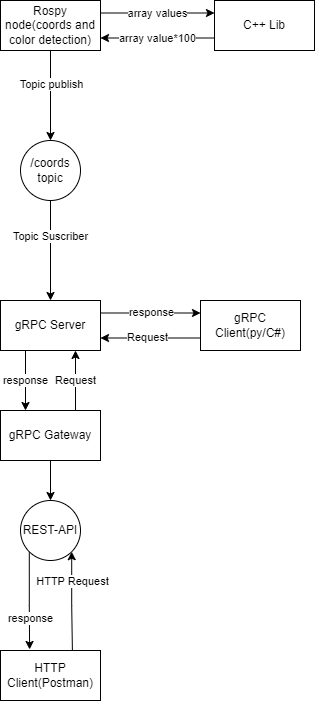

The diagram above was exported from draw.io. Its source (the exported page's mxGraphModel, read from the mxfile embedded in the PNG):
<mxGraphModel dx="1036" dy="614" grid="1" gridSize="10" guides="1" tooltips="1" connect="1" arrows="1" fold="1" page="1" pageScale="1" pageWidth="827" pageHeight="1169" math="0" shadow="0">
  <root>
    <mxCell id="WIyWlLk6GJQsqaUBKTNV-0" />
    <mxCell id="WIyWlLk6GJQsqaUBKTNV-1" parent="WIyWlLk6GJQsqaUBKTNV-0" />
    <mxCell id="TnGJvvB_OpSMQiKh2Ue1-3" style="edgeStyle=orthogonalEdgeStyle;rounded=0;orthogonalLoop=1;jettySize=auto;html=1;entryX=0.5;entryY=0;entryDx=0;entryDy=0;" parent="WIyWlLk6GJQsqaUBKTNV-1" edge="1">
      <mxGeometry relative="1" as="geometry">
        <mxPoint x="200" y="110" as="sourcePoint" />
        <mxPoint x="200" y="210" as="targetPoint" />
      </mxGeometry>
    </mxCell>
    <mxCell id="TnGJvvB_OpSMQiKh2Ue1-16" value="Topic publish" style="edgeLabel;html=1;align=center;verticalAlign=middle;resizable=0;points=[];" parent="TnGJvvB_OpSMQiKh2Ue1-3" vertex="1" connectable="0">
      <mxGeometry x="-0.1443" relative="1" as="geometry">
        <mxPoint as="offset" />
      </mxGeometry>
    </mxCell>
    <mxCell id="TnGJvvB_OpSMQiKh2Ue1-40" value="array values" style="edgeStyle=orthogonalEdgeStyle;rounded=0;orthogonalLoop=1;jettySize=auto;html=1;exitX=1;exitY=0.25;exitDx=0;exitDy=0;entryX=0;entryY=0.25;entryDx=0;entryDy=0;" parent="WIyWlLk6GJQsqaUBKTNV-1" source="TnGJvvB_OpSMQiKh2Ue1-8" target="TnGJvvB_OpSMQiKh2Ue1-39" edge="1">
      <mxGeometry relative="1" as="geometry" />
    </mxCell>
    <mxCell id="TnGJvvB_OpSMQiKh2Ue1-8" value="Rospy node(coords and color detection)" style="html=1;dashed=0;whiteSpace=wrap;" parent="WIyWlLk6GJQsqaUBKTNV-1" vertex="1">
      <mxGeometry x="150" y="70" width="100" height="50" as="geometry" />
    </mxCell>
    <mxCell id="TnGJvvB_OpSMQiKh2Ue1-18" style="edgeStyle=orthogonalEdgeStyle;rounded=0;orthogonalLoop=1;jettySize=auto;html=1;exitX=0.5;exitY=1;exitDx=0;exitDy=0;entryX=0.5;entryY=0;entryDx=0;entryDy=0;startArrow=none;startFill=0;endArrow=classic;endFill=1;" parent="WIyWlLk6GJQsqaUBKTNV-1" source="TnGJvvB_OpSMQiKh2Ue1-9" target="TnGJvvB_OpSMQiKh2Ue1-10" edge="1">
      <mxGeometry relative="1" as="geometry">
        <mxPoint x="178.80733944954125" y="329.99999999999994" as="targetPoint" />
        <Array as="points" />
      </mxGeometry>
    </mxCell>
    <mxCell id="TnGJvvB_OpSMQiKh2Ue1-20" value="Topic Suscriber" style="edgeLabel;html=1;align=center;verticalAlign=middle;resizable=0;points=[];" parent="TnGJvvB_OpSMQiKh2Ue1-18" vertex="1" connectable="0">
      <mxGeometry x="-0.0651" y="-1" relative="1" as="geometry">
        <mxPoint y="-12" as="offset" />
      </mxGeometry>
    </mxCell>
    <mxCell id="TnGJvvB_OpSMQiKh2Ue1-9" value="/coords topic" style="shape=ellipse;html=1;dashed=0;whiteSpace=wrap;aspect=fixed;perimeter=ellipsePerimeter;" parent="WIyWlLk6GJQsqaUBKTNV-1" vertex="1">
      <mxGeometry x="170" y="210" width="60" height="60" as="geometry" />
    </mxCell>
    <mxCell id="TnGJvvB_OpSMQiKh2Ue1-12" style="edgeStyle=orthogonalEdgeStyle;rounded=0;orthogonalLoop=1;jettySize=auto;html=1;entryX=0;entryY=0.25;entryDx=0;entryDy=0;exitX=1;exitY=0.25;exitDx=0;exitDy=0;" parent="WIyWlLk6GJQsqaUBKTNV-1" source="TnGJvvB_OpSMQiKh2Ue1-10" target="TnGJvvB_OpSMQiKh2Ue1-11" edge="1">
      <mxGeometry relative="1" as="geometry" />
    </mxCell>
    <mxCell id="TnGJvvB_OpSMQiKh2Ue1-14" value="response" style="edgeLabel;html=1;align=center;verticalAlign=middle;resizable=0;points=[];" parent="TnGJvvB_OpSMQiKh2Ue1-12" vertex="1" connectable="0">
      <mxGeometry x="0.1189" y="1" relative="1" as="geometry">
        <mxPoint x="-6" as="offset" />
      </mxGeometry>
    </mxCell>
    <mxCell id="TnGJvvB_OpSMQiKh2Ue1-30" value="response" style="edgeStyle=orthogonalEdgeStyle;rounded=0;orthogonalLoop=1;jettySize=auto;html=1;exitX=0.25;exitY=1;exitDx=0;exitDy=0;entryX=0.25;entryY=0;entryDx=0;entryDy=0;" parent="WIyWlLk6GJQsqaUBKTNV-1" source="TnGJvvB_OpSMQiKh2Ue1-10" target="TnGJvvB_OpSMQiKh2Ue1-29" edge="1">
      <mxGeometry relative="1" as="geometry" />
    </mxCell>
    <mxCell id="TnGJvvB_OpSMQiKh2Ue1-10" value="gRPC Server" style="html=1;dashed=0;whiteSpace=wrap;" parent="WIyWlLk6GJQsqaUBKTNV-1" vertex="1">
      <mxGeometry x="150" y="370" width="100" height="50" as="geometry" />
    </mxCell>
    <mxCell id="TnGJvvB_OpSMQiKh2Ue1-13" style="edgeStyle=orthogonalEdgeStyle;rounded=0;orthogonalLoop=1;jettySize=auto;html=1;exitX=0;exitY=0.75;exitDx=0;exitDy=0;entryX=1;entryY=0.75;entryDx=0;entryDy=0;" parent="WIyWlLk6GJQsqaUBKTNV-1" source="TnGJvvB_OpSMQiKh2Ue1-11" target="TnGJvvB_OpSMQiKh2Ue1-10" edge="1">
      <mxGeometry relative="1" as="geometry" />
    </mxCell>
    <mxCell id="TnGJvvB_OpSMQiKh2Ue1-15" value="Request" style="edgeLabel;html=1;align=center;verticalAlign=middle;resizable=0;points=[];" parent="TnGJvvB_OpSMQiKh2Ue1-13" vertex="1" connectable="0">
      <mxGeometry x="0.1002" y="-1" relative="1" as="geometry">
        <mxPoint x="1" as="offset" />
      </mxGeometry>
    </mxCell>
    <mxCell id="TnGJvvB_OpSMQiKh2Ue1-11" value="gRPC Client(py/C#)" style="html=1;dashed=0;whiteSpace=wrap;" parent="WIyWlLk6GJQsqaUBKTNV-1" vertex="1">
      <mxGeometry x="350" y="370" width="100" height="50" as="geometry" />
    </mxCell>
    <mxCell id="TnGJvvB_OpSMQiKh2Ue1-31" value="Request" style="edgeStyle=orthogonalEdgeStyle;rounded=0;orthogonalLoop=1;jettySize=auto;html=1;exitX=0.75;exitY=0;exitDx=0;exitDy=0;entryX=0.75;entryY=1;entryDx=0;entryDy=0;" parent="WIyWlLk6GJQsqaUBKTNV-1" source="TnGJvvB_OpSMQiKh2Ue1-29" target="TnGJvvB_OpSMQiKh2Ue1-10" edge="1">
      <mxGeometry relative="1" as="geometry" />
    </mxCell>
    <mxCell id="TnGJvvB_OpSMQiKh2Ue1-33" style="edgeStyle=orthogonalEdgeStyle;rounded=0;orthogonalLoop=1;jettySize=auto;html=1;entryX=0.5;entryY=0;entryDx=0;entryDy=0;" parent="WIyWlLk6GJQsqaUBKTNV-1" source="TnGJvvB_OpSMQiKh2Ue1-29" target="TnGJvvB_OpSMQiKh2Ue1-32" edge="1">
      <mxGeometry relative="1" as="geometry" />
    </mxCell>
    <mxCell id="TnGJvvB_OpSMQiKh2Ue1-29" value="gRPC Gateway" style="html=1;dashed=0;whiteSpace=wrap;" parent="WIyWlLk6GJQsqaUBKTNV-1" vertex="1">
      <mxGeometry x="150" y="480" width="100" height="50" as="geometry" />
    </mxCell>
    <mxCell id="TnGJvvB_OpSMQiKh2Ue1-35" style="edgeStyle=orthogonalEdgeStyle;rounded=0;orthogonalLoop=1;jettySize=auto;html=1;exitX=1;exitY=1;exitDx=0;exitDy=0;entryX=0.719;entryY=0.004;entryDx=0;entryDy=0;entryPerimeter=0;startArrow=classic;startFill=1;endArrow=none;endFill=0;" parent="WIyWlLk6GJQsqaUBKTNV-1" source="TnGJvvB_OpSMQiKh2Ue1-32" target="TnGJvvB_OpSMQiKh2Ue1-34" edge="1">
      <mxGeometry relative="1" as="geometry" />
    </mxCell>
    <mxCell id="TnGJvvB_OpSMQiKh2Ue1-37" value="HTTP Request" style="edgeLabel;html=1;align=center;verticalAlign=middle;resizable=0;points=[];" parent="TnGJvvB_OpSMQiKh2Ue1-35" vertex="1" connectable="0">
      <mxGeometry x="0.017" relative="1" as="geometry">
        <mxPoint y="-22" as="offset" />
      </mxGeometry>
    </mxCell>
    <mxCell id="TnGJvvB_OpSMQiKh2Ue1-36" style="edgeStyle=orthogonalEdgeStyle;rounded=0;orthogonalLoop=1;jettySize=auto;html=1;exitX=0;exitY=1;exitDx=0;exitDy=0;entryX=0.291;entryY=-0.021;entryDx=0;entryDy=0;entryPerimeter=0;" parent="WIyWlLk6GJQsqaUBKTNV-1" source="TnGJvvB_OpSMQiKh2Ue1-32" target="TnGJvvB_OpSMQiKh2Ue1-34" edge="1">
      <mxGeometry relative="1" as="geometry" />
    </mxCell>
    <mxCell id="TnGJvvB_OpSMQiKh2Ue1-38" value="response" style="edgeLabel;html=1;align=center;verticalAlign=middle;resizable=0;points=[];" parent="TnGJvvB_OpSMQiKh2Ue1-36" vertex="1" connectable="0">
      <mxGeometry x="0.3728" relative="1" as="geometry">
        <mxPoint as="offset" />
      </mxGeometry>
    </mxCell>
    <mxCell id="TnGJvvB_OpSMQiKh2Ue1-32" value="REST-API" style="shape=ellipse;html=1;dashed=0;whiteSpace=wrap;aspect=fixed;perimeter=ellipsePerimeter;" parent="WIyWlLk6GJQsqaUBKTNV-1" vertex="1">
      <mxGeometry x="170" y="570" width="60" height="60" as="geometry" />
    </mxCell>
    <mxCell id="TnGJvvB_OpSMQiKh2Ue1-34" value="HTTP Client(Postman)" style="html=1;dashed=0;whiteSpace=wrap;" parent="WIyWlLk6GJQsqaUBKTNV-1" vertex="1">
      <mxGeometry x="150" y="720" width="100" height="50" as="geometry" />
    </mxCell>
    <mxCell id="TnGJvvB_OpSMQiKh2Ue1-41" value="array value*100" style="edgeStyle=orthogonalEdgeStyle;rounded=0;orthogonalLoop=1;jettySize=auto;html=1;exitX=0;exitY=0.75;exitDx=0;exitDy=0;entryX=1;entryY=0.75;entryDx=0;entryDy=0;" parent="WIyWlLk6GJQsqaUBKTNV-1" source="TnGJvvB_OpSMQiKh2Ue1-39" target="TnGJvvB_OpSMQiKh2Ue1-8" edge="1">
      <mxGeometry relative="1" as="geometry" />
    </mxCell>
    <mxCell id="TnGJvvB_OpSMQiKh2Ue1-39" value="C++ Lib" style="html=1;dashed=0;whiteSpace=wrap;" parent="WIyWlLk6GJQsqaUBKTNV-1" vertex="1">
      <mxGeometry x="364" y="70" width="100" height="50" as="geometry" />
    </mxCell>
  </root>
</mxGraphModel>